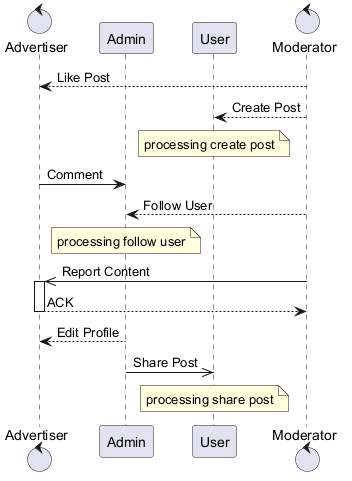

The diagram above was rendered by PlantUML. Its source (embedded in the PNG):
@startuml
skinparam backgroundColor #FFFFFF
skinparam classBackgroundColor #F1F8E9
skinparam classBorderColor #33691E
control "Advertiser" as A
participant "Admin" as A2
participant "User" as U
control "Moderator" as M
M --> A : Like Post
M --> U : Create Post
note over U : processing create post
A -> A2 : Comment
M --> A2 : Follow User
note over A2 : processing follow user
M ->> A : Report Content
activate A
A --> M : ACK
deactivate A
A2 --> A : Edit Profile
A2 ->> U : Share Post
note over U : processing share post
@enduml